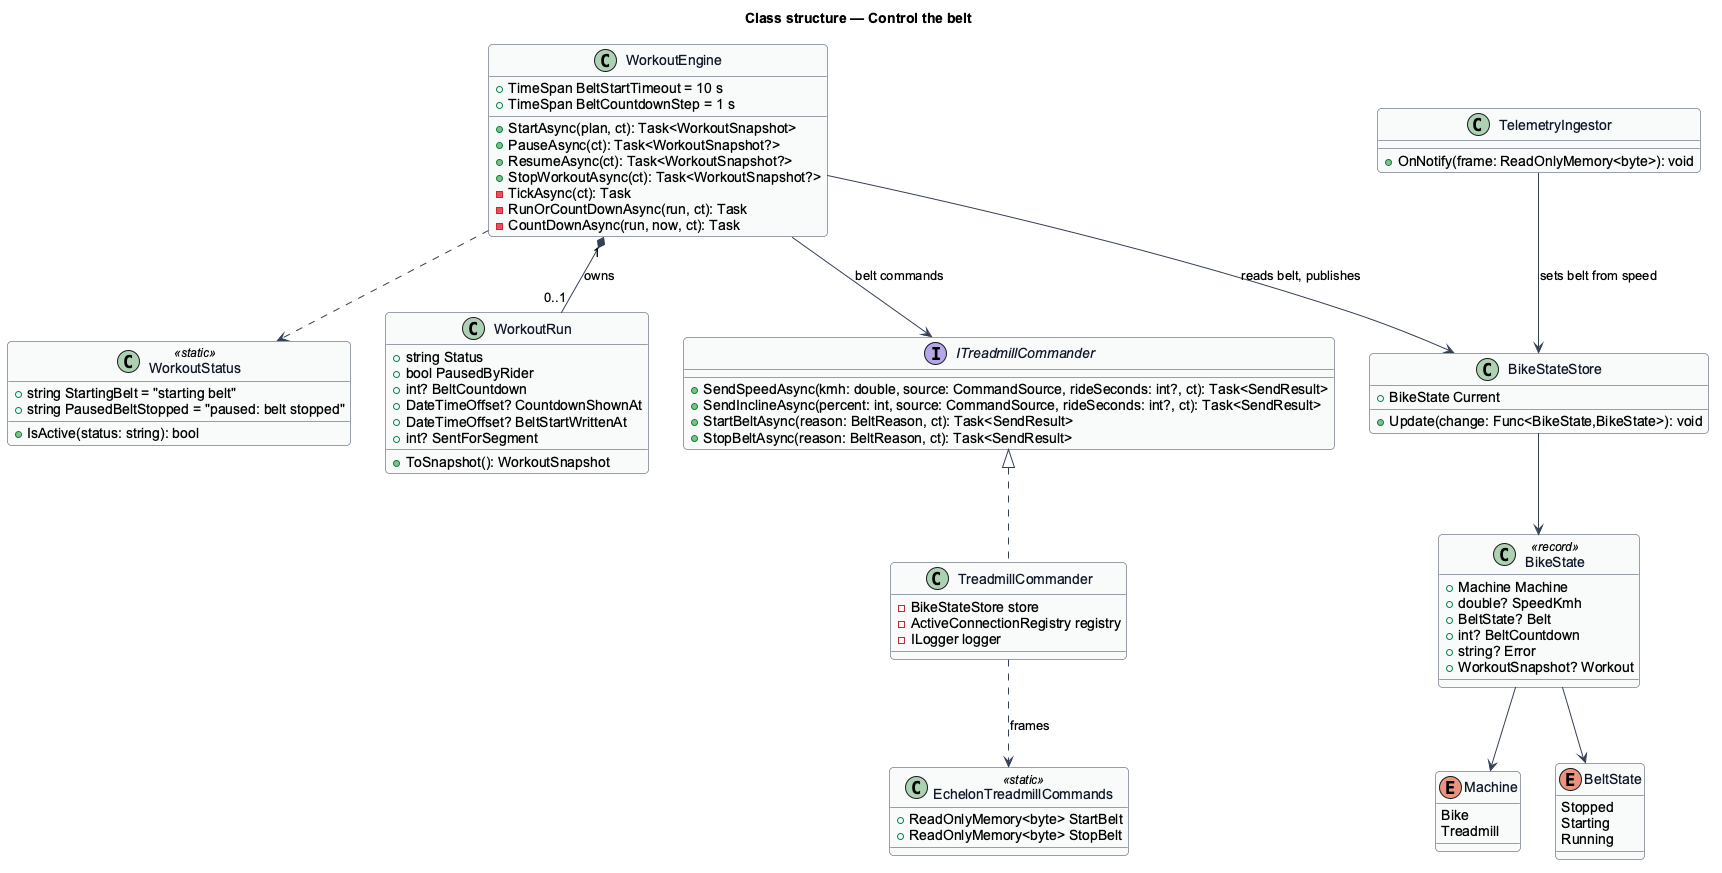

The diagram above was rendered by PlantUML. Its source (embedded in the PNG):
@startuml
skinparam backgroundColor #FFFFFF
skinparam shadowing false
skinparam roundcorner 8
skinparam defaultFontName Arial
skinparam ArrowColor #344054
skinparam class {
  BorderColor #344054
  FontColor #101828
  BackgroundColor #F9FAFB
}
title Class structure — Control the belt

enum Machine {
  Bike
  Treadmill
}

enum BeltState {
  Stopped
  Starting
  Running
}

class BikeState <<record>> {
  +Machine Machine
  +double? SpeedKmh
  +BeltState? Belt
  +int? BeltCountdown
  +string? Error
  +WorkoutSnapshot? Workout
}

class WorkoutStatus <<static>> {
  +string StartingBelt = "starting belt"
  +string PausedBeltStopped = "paused: belt stopped"
  +IsActive(status: string): bool
}

class WorkoutRun {
  +string Status
  +bool PausedByRider
  +int? BeltCountdown
  +DateTimeOffset? CountdownShownAt
  +DateTimeOffset? BeltStartWrittenAt
  +int? SentForSegment
  +ToSnapshot(): WorkoutSnapshot
}

class WorkoutEngine {
  +TimeSpan BeltStartTimeout = 10 s
  +TimeSpan BeltCountdownStep = 1 s
  +StartAsync(plan, ct): Task<WorkoutSnapshot>
  +PauseAsync(ct): Task<WorkoutSnapshot?>
  +ResumeAsync(ct): Task<WorkoutSnapshot?>
  +StopWorkoutAsync(ct): Task<WorkoutSnapshot?>
  -TickAsync(ct): Task
  -RunOrCountDownAsync(run, ct): Task
  -CountDownAsync(run, now, ct): Task
}

interface ITreadmillCommander {
  +SendSpeedAsync(kmh: double, source: CommandSource, rideSeconds: int?, ct): Task<SendResult>
  +SendInclineAsync(percent: int, source: CommandSource, rideSeconds: int?, ct): Task<SendResult>
  +StartBeltAsync(reason: BeltReason, ct): Task<SendResult>
  +StopBeltAsync(reason: BeltReason, ct): Task<SendResult>
}

class TreadmillCommander {
  -BikeStateStore store
  -ActiveConnectionRegistry registry
  -ILogger logger
}

class EchelonTreadmillCommands <<static>> {
  +ReadOnlyMemory<byte> StartBelt
  +ReadOnlyMemory<byte> StopBelt
}

class TelemetryIngestor {
  +OnNotify(frame: ReadOnlyMemory<byte>): void
}

class BikeStateStore {
  +BikeState Current
  +Update(change: Func<BikeState,BikeState>): void
}

ITreadmillCommander <|.. TreadmillCommander
WorkoutEngine "1" *-- "0..1" WorkoutRun : owns
WorkoutEngine --> ITreadmillCommander : belt commands
WorkoutEngine --> BikeStateStore : reads belt, publishes
WorkoutEngine ..> WorkoutStatus
TreadmillCommander ..> EchelonTreadmillCommands : frames
TelemetryIngestor --> BikeStateStore : sets belt from speed
BikeStateStore --> BikeState
BikeState --> BeltState
BikeState --> Machine
@enduml